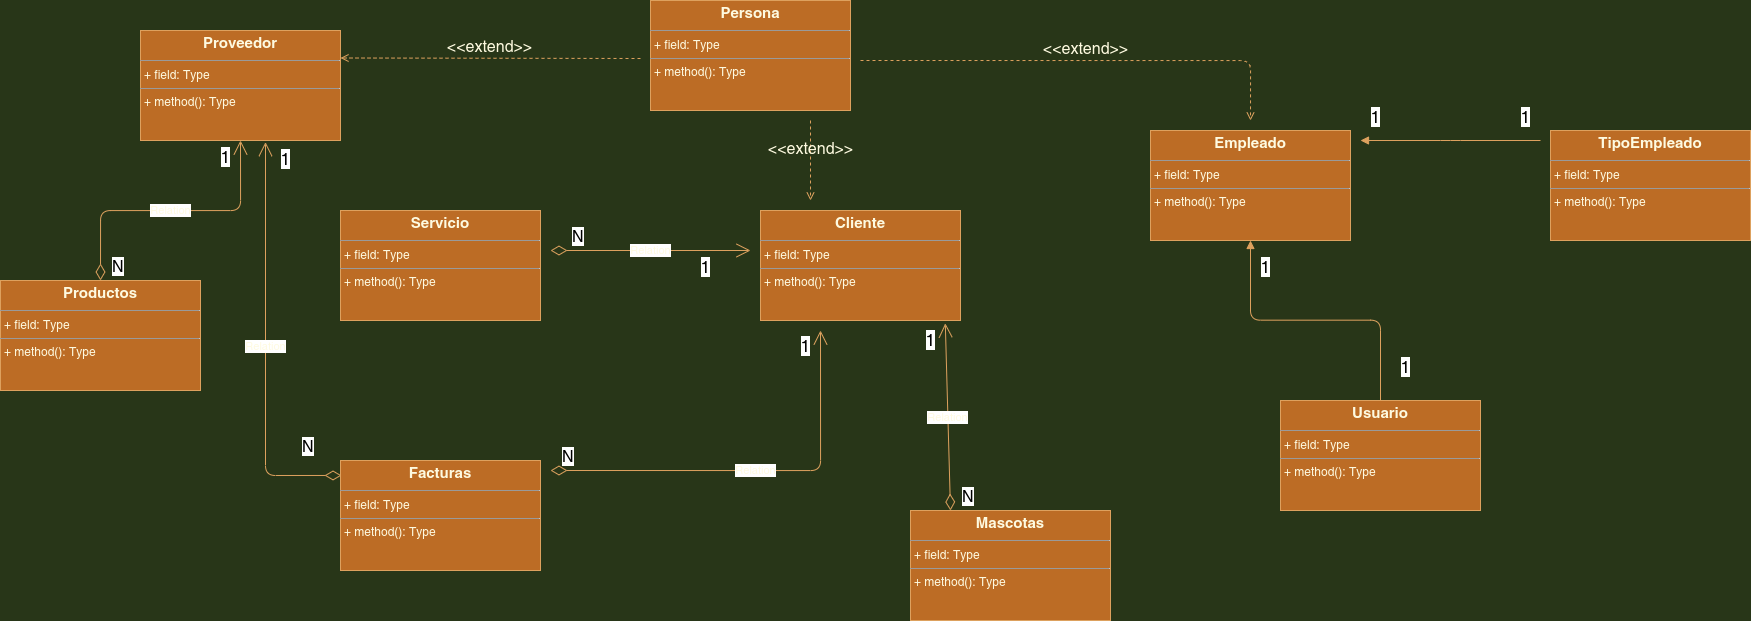

The diagram above was exported from draw.io. Its source (the exported page's mxGraphModel, read from the mxfile embedded in the PNG):
<mxGraphModel dx="1957" dy="945" grid="0" gridSize="10" guides="1" tooltips="1" connect="1" arrows="1" fold="1" page="0" pageScale="1" pageWidth="827" pageHeight="1169" background="#283618" math="0" shadow="0">
  <root>
    <mxCell id="0" />
    <mxCell id="1" parent="0" />
    <mxCell id="h8KuO72iW0sy8mv7aXo1-25" value="&lt;p style=&quot;margin: 4px 0px 0px ; text-align: center ; font-size: 15px&quot;&gt;&lt;b&gt;Persona&lt;/b&gt;&lt;/p&gt;&lt;hr size=&quot;1&quot; style=&quot;font-size: 15px&quot;&gt;&lt;p style=&quot;margin: 0px ; margin-left: 4px&quot;&gt;+ field: Type&lt;/p&gt;&lt;hr size=&quot;1&quot;&gt;&lt;p style=&quot;margin: 0px ; margin-left: 4px&quot;&gt;+ method(): Type&lt;/p&gt;" style="verticalAlign=top;align=left;overflow=fill;fontSize=12;fontFamily=Helvetica;html=1;rounded=0;sketch=0;strokeColor=#DDA15E;fillColor=#BC6C25;fontColor=#FEFAE0;" parent="1" vertex="1">
      <mxGeometry x="100" y="-30" width="200" height="110" as="geometry" />
    </mxCell>
    <mxCell id="h8KuO72iW0sy8mv7aXo1-30" value="&lt;font style=&quot;font-size: 16px&quot;&gt;&amp;lt;&amp;lt;extend&amp;gt;&amp;gt;&lt;/font&gt;" style="html=1;verticalAlign=bottom;labelBackgroundColor=none;endArrow=open;endFill=0;dashed=1;strokeColor=#DDA15E;fillColor=#BC6C25;fontColor=#FEFAE0;edgeStyle=orthogonalEdgeStyle;" parent="1" edge="1">
      <mxGeometry width="160" relative="1" as="geometry">
        <mxPoint x="310" y="30" as="sourcePoint" />
        <mxPoint x="700" y="90" as="targetPoint" />
      </mxGeometry>
    </mxCell>
    <mxCell id="h8KuO72iW0sy8mv7aXo1-31" value="&lt;p style=&quot;margin: 4px 0px 0px ; text-align: center ; font-size: 15px&quot;&gt;&lt;b&gt;Empleado&lt;/b&gt;&lt;/p&gt;&lt;hr size=&quot;1&quot; style=&quot;font-size: 15px&quot;&gt;&lt;p style=&quot;margin: 0px ; margin-left: 4px&quot;&gt;+ field: Type&lt;/p&gt;&lt;hr size=&quot;1&quot;&gt;&lt;p style=&quot;margin: 0px ; margin-left: 4px&quot;&gt;+ method(): Type&lt;/p&gt;" style="verticalAlign=top;align=left;overflow=fill;fontSize=12;fontFamily=Helvetica;html=1;rounded=0;sketch=0;strokeColor=#DDA15E;fillColor=#BC6C25;fontColor=#FEFAE0;" parent="1" vertex="1">
      <mxGeometry x="600" y="100" width="200" height="110" as="geometry" />
    </mxCell>
    <mxCell id="h8KuO72iW0sy8mv7aXo1-32" value="&lt;p style=&quot;margin: 4px 0px 0px ; text-align: center ; font-size: 15px&quot;&gt;&lt;b&gt;Cliente&lt;/b&gt;&lt;/p&gt;&lt;hr size=&quot;1&quot; style=&quot;font-size: 15px&quot;&gt;&lt;p style=&quot;margin: 0px ; margin-left: 4px&quot;&gt;+ field: Type&lt;/p&gt;&lt;hr size=&quot;1&quot;&gt;&lt;p style=&quot;margin: 0px ; margin-left: 4px&quot;&gt;+ method(): Type&lt;/p&gt;" style="verticalAlign=top;align=left;overflow=fill;fontSize=12;fontFamily=Helvetica;html=1;rounded=0;sketch=0;strokeColor=#DDA15E;fillColor=#BC6C25;fontColor=#FEFAE0;" parent="1" vertex="1">
      <mxGeometry x="210" y="180" width="200" height="110" as="geometry" />
    </mxCell>
    <mxCell id="h8KuO72iW0sy8mv7aXo1-33" value="&lt;font style=&quot;font-size: 16px&quot;&gt;&amp;lt;&amp;lt;extend&amp;gt;&amp;gt;&lt;/font&gt;" style="html=1;verticalAlign=bottom;labelBackgroundColor=none;endArrow=open;endFill=0;dashed=1;strokeColor=#DDA15E;fillColor=#BC6C25;fontColor=#FEFAE0;" parent="1" edge="1">
      <mxGeometry width="160" relative="1" as="geometry">
        <mxPoint x="260" y="90" as="sourcePoint" />
        <mxPoint x="260" y="170" as="targetPoint" />
      </mxGeometry>
    </mxCell>
    <mxCell id="h8KuO72iW0sy8mv7aXo1-34" value="&lt;p style=&quot;margin: 4px 0px 0px ; text-align: center ; font-size: 15px&quot;&gt;&lt;b&gt;Proveedor&lt;/b&gt;&lt;/p&gt;&lt;hr size=&quot;1&quot; style=&quot;font-size: 15px&quot;&gt;&lt;p style=&quot;margin: 0px ; margin-left: 4px&quot;&gt;+ field: Type&lt;/p&gt;&lt;hr size=&quot;1&quot;&gt;&lt;p style=&quot;margin: 0px ; margin-left: 4px&quot;&gt;+ method(): Type&lt;/p&gt;" style="verticalAlign=top;align=left;overflow=fill;fontSize=12;fontFamily=Helvetica;html=1;rounded=0;sketch=0;strokeColor=#DDA15E;fillColor=#BC6C25;fontColor=#FEFAE0;" parent="1" vertex="1">
      <mxGeometry x="-410" width="200" height="110" as="geometry" />
    </mxCell>
    <mxCell id="h8KuO72iW0sy8mv7aXo1-35" value="&lt;font style=&quot;font-size: 16px&quot;&gt;&amp;lt;&amp;lt;extend&amp;gt;&amp;gt;&lt;/font&gt;" style="html=1;verticalAlign=bottom;labelBackgroundColor=none;endArrow=open;endFill=0;dashed=1;strokeColor=#DDA15E;fillColor=#BC6C25;fontColor=#FEFAE0;entryX=1;entryY=0.25;entryDx=0;entryDy=0;" parent="1" target="h8KuO72iW0sy8mv7aXo1-34" edge="1">
      <mxGeometry width="160" relative="1" as="geometry">
        <mxPoint x="90" y="28" as="sourcePoint" />
        <mxPoint x="-40" y="180" as="targetPoint" />
      </mxGeometry>
    </mxCell>
    <mxCell id="h8KuO72iW0sy8mv7aXo1-36" value="&lt;p style=&quot;margin: 4px 0px 0px ; text-align: center ; font-size: 15px&quot;&gt;&lt;b&gt;Mascotas&lt;/b&gt;&lt;/p&gt;&lt;hr size=&quot;1&quot; style=&quot;font-size: 15px&quot;&gt;&lt;p style=&quot;margin: 0px ; margin-left: 4px&quot;&gt;+ field: Type&lt;/p&gt;&lt;hr size=&quot;1&quot;&gt;&lt;p style=&quot;margin: 0px ; margin-left: 4px&quot;&gt;+ method(): Type&lt;/p&gt;" style="verticalAlign=top;align=left;overflow=fill;fontSize=12;fontFamily=Helvetica;html=1;rounded=0;sketch=0;strokeColor=#DDA15E;fillColor=#BC6C25;fontColor=#FEFAE0;" parent="1" vertex="1">
      <mxGeometry x="360" y="480" width="200" height="110" as="geometry" />
    </mxCell>
    <mxCell id="h8KuO72iW0sy8mv7aXo1-37" value="&lt;p style=&quot;margin: 4px 0px 0px ; text-align: center ; font-size: 15px&quot;&gt;&lt;b&gt;Usuario&lt;/b&gt;&lt;/p&gt;&lt;hr size=&quot;1&quot; style=&quot;font-size: 15px&quot;&gt;&lt;p style=&quot;margin: 0px ; margin-left: 4px&quot;&gt;+ field: Type&lt;/p&gt;&lt;hr size=&quot;1&quot;&gt;&lt;p style=&quot;margin: 0px ; margin-left: 4px&quot;&gt;+ method(): Type&lt;/p&gt;" style="verticalAlign=top;align=left;overflow=fill;fontSize=12;fontFamily=Helvetica;html=1;rounded=0;sketch=0;strokeColor=#DDA15E;fillColor=#BC6C25;fontColor=#FEFAE0;" parent="1" vertex="1">
      <mxGeometry x="730" y="370" width="200" height="110" as="geometry" />
    </mxCell>
    <mxCell id="h8KuO72iW0sy8mv7aXo1-38" value="Relation" style="endArrow=open;html=1;endSize=12;startArrow=diamondThin;startSize=14;startFill=0;strokeColor=#DDA15E;fillColor=#BC6C25;fontColor=#FEFAE0;entryX=0.924;entryY=1.026;entryDx=0;entryDy=0;entryPerimeter=0;" parent="1" target="h8KuO72iW0sy8mv7aXo1-32" edge="1">
      <mxGeometry relative="1" as="geometry">
        <mxPoint x="400" y="480" as="sourcePoint" />
        <mxPoint x="400" y="320" as="targetPoint" />
        <mxPoint as="offset" />
      </mxGeometry>
    </mxCell>
    <mxCell id="h8KuO72iW0sy8mv7aXo1-39" value="&lt;font style=&quot;font-size: 16px&quot;&gt;N&lt;/font&gt;" style="edgeLabel;resizable=0;html=1;align=left;verticalAlign=top;" parent="h8KuO72iW0sy8mv7aXo1-38" connectable="0" vertex="1">
      <mxGeometry x="-1" relative="1" as="geometry">
        <mxPoint x="10" y="-30" as="offset" />
      </mxGeometry>
    </mxCell>
    <mxCell id="h8KuO72iW0sy8mv7aXo1-40" value="1" style="edgeLabel;resizable=0;html=1;align=right;verticalAlign=top;fontSize=17;" parent="h8KuO72iW0sy8mv7aXo1-38" connectable="0" vertex="1">
      <mxGeometry x="1" relative="1" as="geometry">
        <mxPoint x="-10" as="offset" />
      </mxGeometry>
    </mxCell>
    <mxCell id="h8KuO72iW0sy8mv7aXo1-41" value="" style="endArrow=block;endFill=1;html=1;align=left;verticalAlign=top;strokeColor=#DDA15E;fillColor=#BC6C25;fontSize=17;fontColor=#FEFAE0;edgeStyle=elbowEdgeStyle;entryX=0.5;entryY=1;entryDx=0;entryDy=0;exitX=0.5;exitY=0;exitDx=0;exitDy=0;elbow=vertical;" parent="1" source="h8KuO72iW0sy8mv7aXo1-37" target="h8KuO72iW0sy8mv7aXo1-31" edge="1">
      <mxGeometry x="-0.4832" y="-20" relative="1" as="geometry">
        <mxPoint x="830" y="310" as="sourcePoint" />
        <mxPoint x="700" y="230" as="targetPoint" />
        <mxPoint as="offset" />
      </mxGeometry>
    </mxCell>
    <mxCell id="h8KuO72iW0sy8mv7aXo1-43" value="1" style="edgeLabel;resizable=0;html=1;align=right;verticalAlign=top;fontSize=17;" parent="1" connectable="0" vertex="1">
      <mxGeometry x="720" y="220" as="geometry" />
    </mxCell>
    <mxCell id="h8KuO72iW0sy8mv7aXo1-44" value="1" style="edgeLabel;resizable=0;html=1;align=right;verticalAlign=top;fontSize=17;" parent="1" connectable="0" vertex="1">
      <mxGeometry x="860" y="320" as="geometry" />
    </mxCell>
    <mxCell id="h8KuO72iW0sy8mv7aXo1-45" value="&lt;p style=&quot;margin: 4px 0px 0px ; text-align: center ; font-size: 15px&quot;&gt;&lt;b&gt;Productos&lt;/b&gt;&lt;/p&gt;&lt;hr size=&quot;1&quot; style=&quot;font-size: 15px&quot;&gt;&lt;p style=&quot;margin: 0px ; margin-left: 4px&quot;&gt;+ field: Type&lt;/p&gt;&lt;hr size=&quot;1&quot;&gt;&lt;p style=&quot;margin: 0px ; margin-left: 4px&quot;&gt;+ method(): Type&lt;/p&gt;" style="verticalAlign=top;align=left;overflow=fill;fontSize=12;fontFamily=Helvetica;html=1;rounded=0;sketch=0;strokeColor=#DDA15E;fillColor=#BC6C25;fontColor=#FEFAE0;" parent="1" vertex="1">
      <mxGeometry x="-550" y="250" width="200" height="110" as="geometry" />
    </mxCell>
    <mxCell id="h8KuO72iW0sy8mv7aXo1-47" value="&lt;p style=&quot;margin: 4px 0px 0px ; text-align: center ; font-size: 15px&quot;&gt;&lt;b&gt;Facturas&lt;/b&gt;&lt;/p&gt;&lt;hr size=&quot;1&quot; style=&quot;font-size: 15px&quot;&gt;&lt;p style=&quot;margin: 0px ; margin-left: 4px&quot;&gt;+ field: Type&lt;/p&gt;&lt;hr size=&quot;1&quot;&gt;&lt;p style=&quot;margin: 0px ; margin-left: 4px&quot;&gt;+ method(): Type&lt;/p&gt;" style="verticalAlign=top;align=left;overflow=fill;fontSize=12;fontFamily=Helvetica;html=1;rounded=0;sketch=0;strokeColor=#DDA15E;fillColor=#BC6C25;fontColor=#FEFAE0;" parent="1" vertex="1">
      <mxGeometry x="-210" y="430" width="200" height="110" as="geometry" />
    </mxCell>
    <mxCell id="h8KuO72iW0sy8mv7aXo1-48" value="Relation" style="endArrow=open;html=1;endSize=12;startArrow=diamondThin;startSize=14;startFill=0;strokeColor=#DDA15E;fillColor=#BC6C25;fontColor=#FEFAE0;edgeStyle=orthogonalEdgeStyle;" parent="1" edge="1">
      <mxGeometry relative="1" as="geometry">
        <mxPoint y="440" as="sourcePoint" />
        <mxPoint x="270" y="300" as="targetPoint" />
        <mxPoint as="offset" />
      </mxGeometry>
    </mxCell>
    <mxCell id="h8KuO72iW0sy8mv7aXo1-49" value="&lt;font style=&quot;font-size: 16px&quot;&gt;N&lt;/font&gt;" style="edgeLabel;resizable=0;html=1;align=left;verticalAlign=top;" parent="h8KuO72iW0sy8mv7aXo1-48" connectable="0" vertex="1">
      <mxGeometry x="-1" relative="1" as="geometry">
        <mxPoint x="10" y="-30" as="offset" />
      </mxGeometry>
    </mxCell>
    <mxCell id="h8KuO72iW0sy8mv7aXo1-50" value="1" style="edgeLabel;resizable=0;html=1;align=right;verticalAlign=top;fontSize=17;" parent="h8KuO72iW0sy8mv7aXo1-48" connectable="0" vertex="1">
      <mxGeometry x="1" relative="1" as="geometry">
        <mxPoint x="-10" as="offset" />
      </mxGeometry>
    </mxCell>
    <mxCell id="h8KuO72iW0sy8mv7aXo1-52" value="Relation" style="endArrow=open;html=1;endSize=12;startArrow=diamondThin;startSize=14;startFill=0;strokeColor=#DDA15E;fillColor=#BC6C25;fontColor=#FEFAE0;exitX=0.5;exitY=0;exitDx=0;exitDy=0;edgeStyle=orthogonalEdgeStyle;entryX=0.5;entryY=1;entryDx=0;entryDy=0;" parent="1" source="h8KuO72iW0sy8mv7aXo1-45" target="h8KuO72iW0sy8mv7aXo1-34" edge="1">
      <mxGeometry relative="1" as="geometry">
        <mxPoint x="-440" y="170" as="sourcePoint" />
        <mxPoint x="-230" y="170" as="targetPoint" />
        <mxPoint as="offset" />
      </mxGeometry>
    </mxCell>
    <mxCell id="h8KuO72iW0sy8mv7aXo1-53" value="&lt;font style=&quot;font-size: 16px&quot;&gt;N&lt;/font&gt;" style="edgeLabel;resizable=0;html=1;align=left;verticalAlign=top;" parent="h8KuO72iW0sy8mv7aXo1-52" connectable="0" vertex="1">
      <mxGeometry x="-1" relative="1" as="geometry">
        <mxPoint x="10" y="-30" as="offset" />
      </mxGeometry>
    </mxCell>
    <mxCell id="h8KuO72iW0sy8mv7aXo1-54" value="1" style="edgeLabel;resizable=0;html=1;align=right;verticalAlign=top;fontSize=17;" parent="h8KuO72iW0sy8mv7aXo1-52" connectable="0" vertex="1">
      <mxGeometry x="1" relative="1" as="geometry">
        <mxPoint x="-10" as="offset" />
      </mxGeometry>
    </mxCell>
    <mxCell id="h8KuO72iW0sy8mv7aXo1-55" value="&lt;p style=&quot;margin: 4px 0px 0px ; text-align: center ; font-size: 15px&quot;&gt;&lt;b&gt;Servicio&lt;/b&gt;&lt;/p&gt;&lt;hr size=&quot;1&quot; style=&quot;font-size: 15px&quot;&gt;&lt;p style=&quot;margin: 0px ; margin-left: 4px&quot;&gt;+ field: Type&lt;/p&gt;&lt;hr size=&quot;1&quot;&gt;&lt;p style=&quot;margin: 0px ; margin-left: 4px&quot;&gt;+ method(): Type&lt;/p&gt;" style="verticalAlign=top;align=left;overflow=fill;fontSize=12;fontFamily=Helvetica;html=1;rounded=0;sketch=0;strokeColor=#DDA15E;fillColor=#BC6C25;fontColor=#FEFAE0;" parent="1" vertex="1">
      <mxGeometry x="-210" y="180" width="200" height="110" as="geometry" />
    </mxCell>
    <mxCell id="h8KuO72iW0sy8mv7aXo1-57" value="Relation" style="endArrow=open;html=1;endSize=12;startArrow=diamondThin;startSize=14;startFill=0;strokeColor=#DDA15E;fillColor=#BC6C25;fontColor=#FEFAE0;entryX=0.5;entryY=1;entryDx=0;entryDy=0;" parent="1" edge="1">
      <mxGeometry relative="1" as="geometry">
        <mxPoint y="220" as="sourcePoint" />
        <mxPoint x="200" y="220" as="targetPoint" />
        <mxPoint as="offset" />
      </mxGeometry>
    </mxCell>
    <mxCell id="h8KuO72iW0sy8mv7aXo1-58" value="&lt;font style=&quot;font-size: 16px&quot;&gt;N&lt;/font&gt;" style="edgeLabel;resizable=0;html=1;align=left;verticalAlign=top;" parent="h8KuO72iW0sy8mv7aXo1-57" connectable="0" vertex="1">
      <mxGeometry x="-1" relative="1" as="geometry">
        <mxPoint x="20" y="-30" as="offset" />
      </mxGeometry>
    </mxCell>
    <mxCell id="h8KuO72iW0sy8mv7aXo1-59" value="1" style="edgeLabel;resizable=0;html=1;align=right;verticalAlign=top;fontSize=17;" parent="h8KuO72iW0sy8mv7aXo1-57" connectable="0" vertex="1">
      <mxGeometry x="1" relative="1" as="geometry">
        <mxPoint x="-40" as="offset" />
      </mxGeometry>
    </mxCell>
    <mxCell id="h8KuO72iW0sy8mv7aXo1-60" value="Relation" style="endArrow=open;html=1;endSize=12;startArrow=diamondThin;startSize=14;startFill=0;strokeColor=#DDA15E;fillColor=#BC6C25;fontColor=#FEFAE0;entryX=0.625;entryY=1.015;entryDx=0;entryDy=0;entryPerimeter=0;edgeStyle=orthogonalEdgeStyle;exitX=0.005;exitY=0.136;exitDx=0;exitDy=0;exitPerimeter=0;" parent="1" source="h8KuO72iW0sy8mv7aXo1-47" target="h8KuO72iW0sy8mv7aXo1-34" edge="1">
      <mxGeometry relative="1" as="geometry">
        <mxPoint x="-290.07" y="604.97" as="sourcePoint" />
        <mxPoint x="-290.07" y="230" as="targetPoint" />
        <mxPoint as="offset" />
      </mxGeometry>
    </mxCell>
    <mxCell id="h8KuO72iW0sy8mv7aXo1-61" value="&lt;font style=&quot;font-size: 16px&quot;&gt;N&lt;/font&gt;" style="edgeLabel;resizable=0;html=1;align=left;verticalAlign=top;" parent="h8KuO72iW0sy8mv7aXo1-60" connectable="0" vertex="1">
      <mxGeometry x="-1" relative="1" as="geometry">
        <mxPoint x="-41" y="-44.96" as="offset" />
      </mxGeometry>
    </mxCell>
    <mxCell id="h8KuO72iW0sy8mv7aXo1-62" value="1" style="edgeLabel;resizable=0;html=1;align=right;verticalAlign=top;fontSize=17;" parent="h8KuO72iW0sy8mv7aXo1-60" connectable="0" vertex="1">
      <mxGeometry x="1" relative="1" as="geometry">
        <mxPoint x="25" as="offset" />
      </mxGeometry>
    </mxCell>
    <mxCell id="h8KuO72iW0sy8mv7aXo1-64" value="&lt;p style=&quot;margin: 4px 0px 0px ; text-align: center ; font-size: 15px&quot;&gt;&lt;b&gt;TipoEmpleado&lt;/b&gt;&lt;/p&gt;&lt;hr size=&quot;1&quot; style=&quot;font-size: 15px&quot;&gt;&lt;p style=&quot;margin: 0px ; margin-left: 4px&quot;&gt;+ field: Type&lt;/p&gt;&lt;hr size=&quot;1&quot;&gt;&lt;p style=&quot;margin: 0px ; margin-left: 4px&quot;&gt;+ method(): Type&lt;/p&gt;" style="verticalAlign=top;align=left;overflow=fill;fontSize=12;fontFamily=Helvetica;html=1;rounded=0;sketch=0;strokeColor=#DDA15E;fillColor=#BC6C25;fontColor=#FEFAE0;" parent="1" vertex="1">
      <mxGeometry x="1000" y="100" width="200" height="110" as="geometry" />
    </mxCell>
    <mxCell id="h8KuO72iW0sy8mv7aXo1-65" value="" style="endArrow=block;endFill=1;html=1;align=left;verticalAlign=top;strokeColor=#DDA15E;fillColor=#BC6C25;fontSize=17;fontColor=#FEFAE0;elbow=vertical;" parent="1" edge="1">
      <mxGeometry x="-0.4832" y="-20" relative="1" as="geometry">
        <mxPoint x="990" y="110" as="sourcePoint" />
        <mxPoint x="810" y="110" as="targetPoint" />
        <mxPoint as="offset" />
        <Array as="points">
          <mxPoint x="900" y="110" />
        </Array>
      </mxGeometry>
    </mxCell>
    <mxCell id="h8KuO72iW0sy8mv7aXo1-66" value="1" style="edgeLabel;resizable=0;html=1;align=right;verticalAlign=top;fontSize=17;" parent="1" connectable="0" vertex="1">
      <mxGeometry x="980" y="70" as="geometry" />
    </mxCell>
    <mxCell id="h8KuO72iW0sy8mv7aXo1-67" value="1" style="edgeLabel;resizable=0;html=1;align=right;verticalAlign=top;fontSize=17;" parent="1" connectable="0" vertex="1">
      <mxGeometry x="830" y="70" as="geometry" />
    </mxCell>
  </root>
</mxGraphModel>